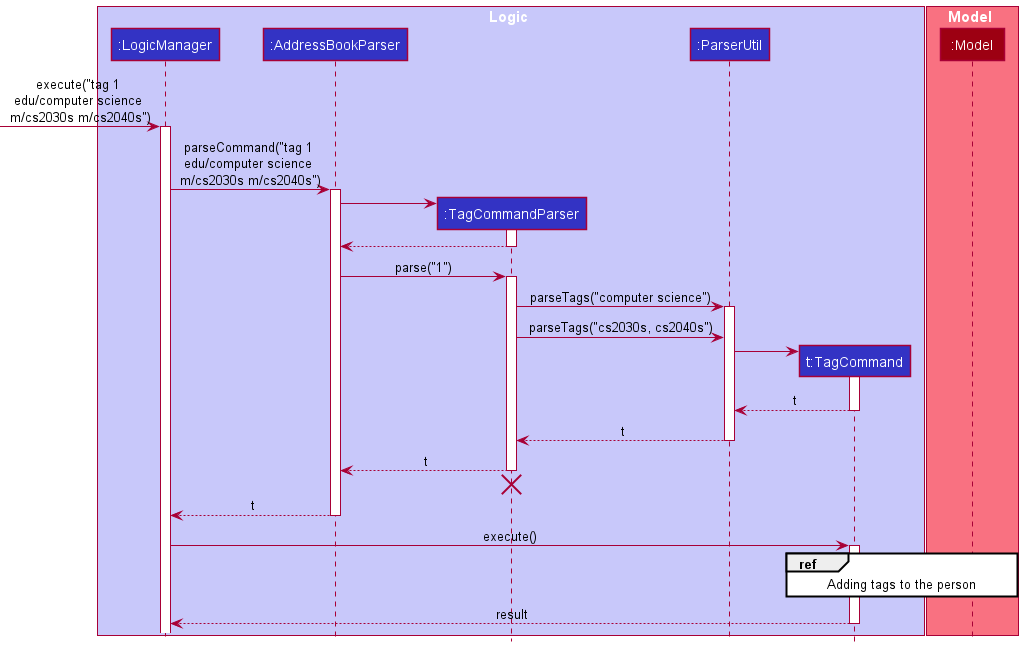

The diagram above was rendered by PlantUML. Its source (embedded in the PNG):
@startuml
!include style.puml

box Logic LOGIC_COLOR_T1
participant ":LogicManager" as LogicManager LOGIC_COLOR
participant ":AddressBookParser" as AddressBookParser LOGIC_COLOR
participant ":TagCommandParser" as TagCommandParser LOGIC_COLOR
participant ":ParserUtil" as ParserUtil LOGIC_COLOR
participant "t:TagCommand" as TagCommand LOGIC_COLOR
end box

box Model MODEL_COLOR_T1
participant ":Model" as Model MODEL_COLOR
end box

[-> LogicManager : execute("tag 1 \nedu/computer science \nm/cs2030s m/cs2040s")
activate LogicManager

LogicManager -> AddressBookParser : parseCommand("tag 1 \nedu/computer science \nm/cs2030s m/cs2040s")
activate AddressBookParser

create TagCommandParser
AddressBookParser -> TagCommandParser
activate TagCommandParser

TagCommandParser --> AddressBookParser
deactivate TagCommandParser

AddressBookParser -> TagCommandParser : parse("1")
activate TagCommandParser

TagCommandParser -> ParserUtil : parseTags("computer science")
activate ParserUtil
TagCommandParser -> ParserUtil : parseTags("cs2030s, cs2040s")
create TagCommand
ParserUtil -> TagCommand
activate TagCommand

TagCommand --> ParserUtil : t
deactivate TagCommand
ParserUtil --> TagCommandParser : t
deactivate ParserUtil

TagCommandParser --> AddressBookParser : t
deactivate TagCommandParser
'Hidden arrow to position the destroy marker below the end of the activation bar.
TagCommandParser -[hidden]-> AddressBookParser
destroy TagCommandParser

AddressBookParser --> LogicManager : t
deactivate AddressBookParser

LogicManager -> TagCommand : execute()
activate TagCommand

ref over TagCommand, Model
Adding tags to the person
end ref

TagCommand --> LogicManager : result
deactivate TagCommand

@enduml